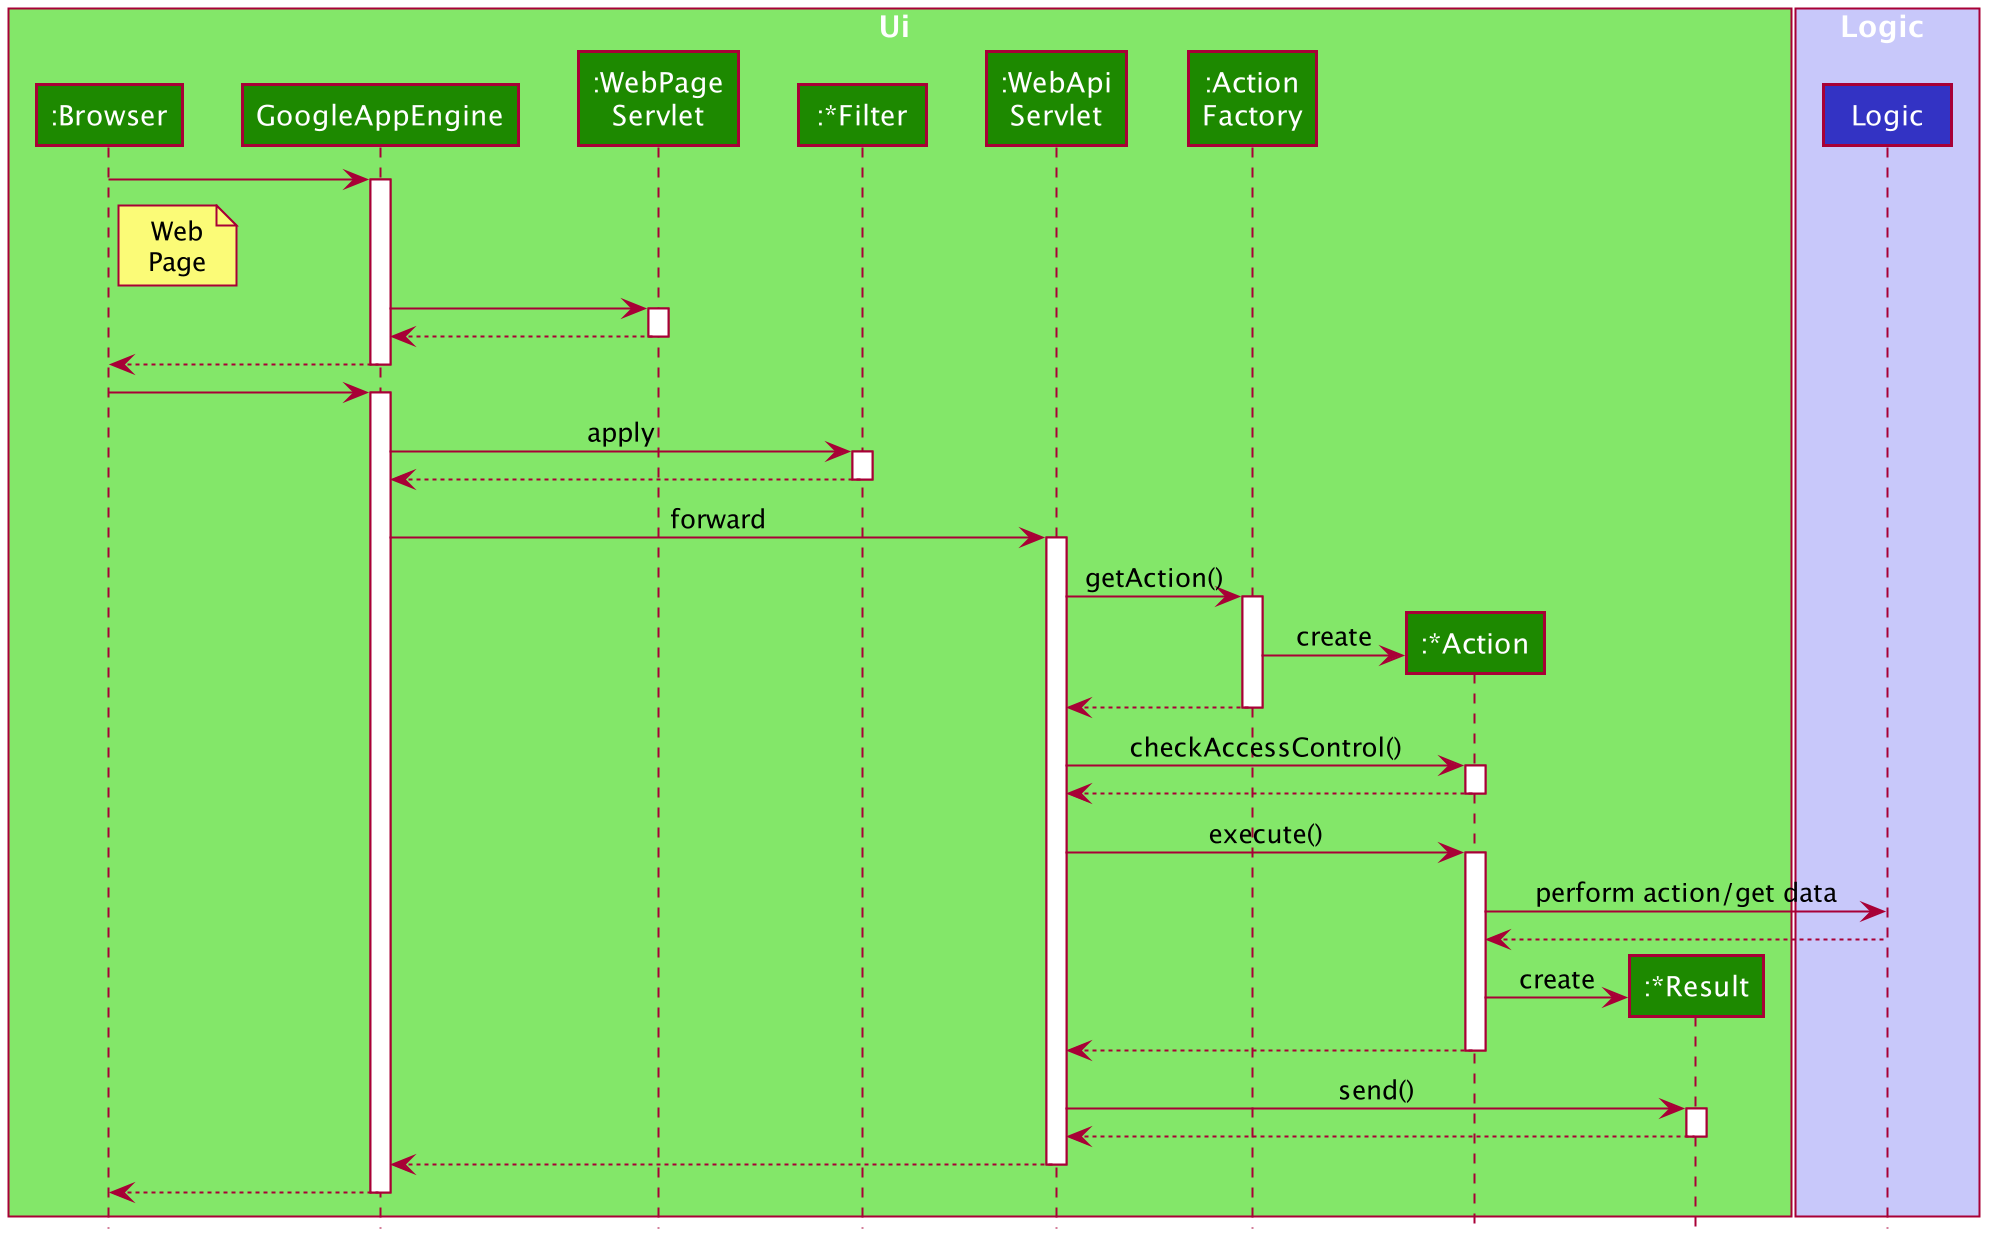

The diagram above was rendered by PlantUML. Its source (embedded in the PNG):
@startuml








skinparam BackgroundColor #FFFFFFF

skinparam Shadowing false

skinparam Class {
    FontColor #FFFFFF
    BorderThickness 1
    BorderColor #FFFFFF
    StereotypeFontColor #FFFFFF
    FontName Arial
}

skinparam Actor {
    BorderColor #000000
    Color #000000
    FontName Arial
}

skinparam Sequence {
    MessageAlign center
    BoxFontSize 15
    BoxPadding 0
    BoxFontColor #FFFFFF
    FontName Arial
}

skinparam Participant {
    FontColor #FFFFFFF
    Padding 20
}

skinparam MinClassWidth 50
skinparam ParticipantPadding 10
skinparam Shadowing false
skinparam DefaultTextAlignment center
skinparam packageStyle Rectangle

hide footbox
hide members
hide circle

box Ui #83E769
participant ":Browser" as Browser #1D8900
participant GoogleAppEngine #1D8900
participant ":WebPage\nServlet" as WebPage #1D8900
participant ":*Filter" as Filter #1D8900
participant ":WebApi\nServlet" as WebApi #1D8900
participant ":Action\nFactory" as ActionFactory #1D8900
participant ":*Action" as Action #1D8900
participant ":*Result" as Result #1D8900
end box

box Logic #C8C8FA
participant Logic #3333C4
end box

Browser -> GoogleAppEngine
activate GoogleAppEngine
note right of Browser : Web\nPage

GoogleAppEngine -> WebPage
activate WebPage

WebPage --> GoogleAppEngine
deactivate WebPage

GoogleAppEngine --> Browser
deactivate GoogleAppEngine

Browser -> GoogleAppEngine
activate GoogleAppEngine

GoogleAppEngine -> Filter : apply
activate Filter

Filter --> GoogleAppEngine
deactivate Filter

GoogleAppEngine -> WebApi : forward
activate WebApi

WebApi -> ActionFactory : getAction()
activate ActionFactory

create Action
ActionFactory -> Action : create
ActionFactory --> WebApi
deactivate ActionFactory

WebApi -> Action : checkAccessControl()
activate Action

Action --> WebApi
deactivate Action

WebApi -> Action : execute()
activate Action

Action -> Logic : perform action/get data
Logic --> Action

create Result
Action -> Result : create

Action --> WebApi
deactivate Action

WebApi -> Result : send()
activate Result

Result --> WebApi
deactivate Result

WebApi --> GoogleAppEngine
deactivate WebApi

GoogleAppEngine --> Browser
deactivate GoogleAppEngine
@enduml